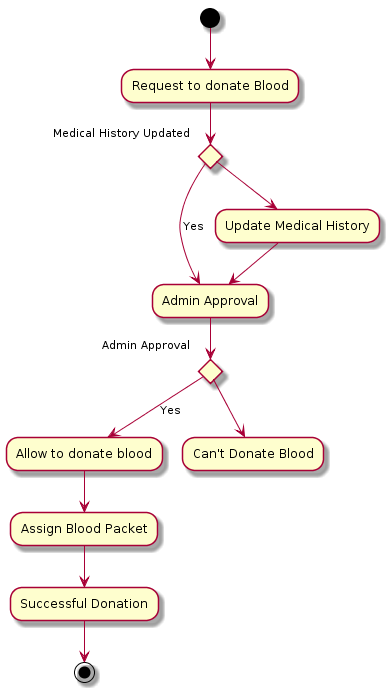

The diagram above was rendered by PlantUML. Its source (embedded in the PNG):
@startuml
(*)  --> "Request to donate Blood"

If "Medical History Updated" then
-->[Yes] "Admin Approval"
 If "Admin Approval" then
    -->[Yes] "Allow to donate blood"
    else
    --> "Can't Donate Blood"
    
    Endif
else 
--> "Update Medical History"
--> "Admin Approval"
"Allow to donate blood" --> "Assign Blood Packet"
--> "Successful Donation"
Endif
-->(*)
@enduml